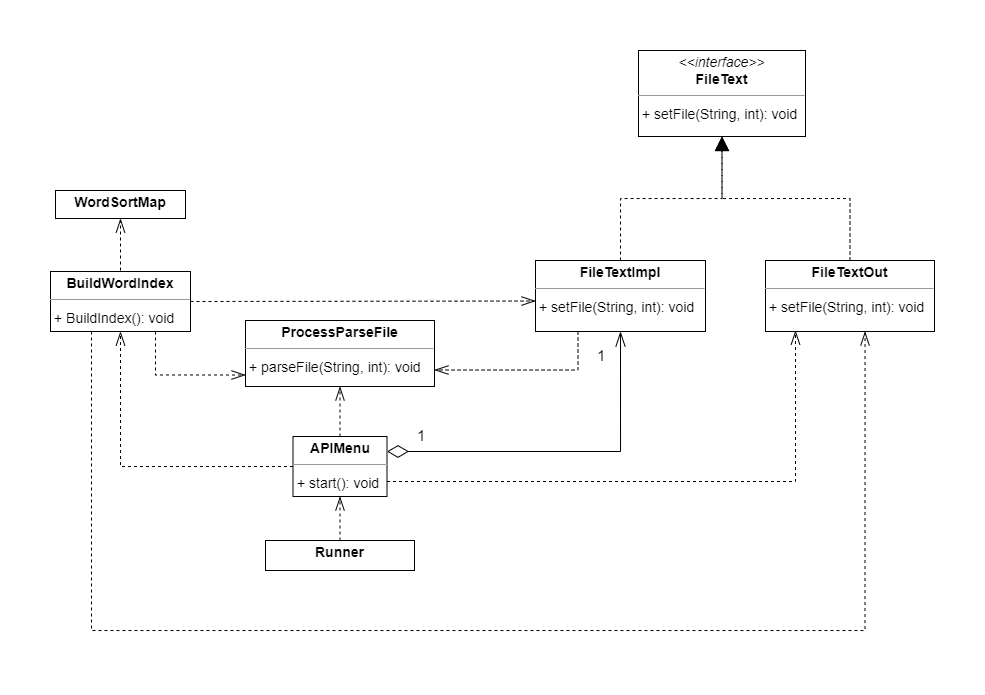

The diagram above was exported from draw.io. Its source (the exported page's mxGraphModel, read from the mxfile embedded in the PNG):
<mxGraphModel dx="876" dy="1765" grid="1" gridSize="10" guides="1" tooltips="1" connect="1" arrows="1" fold="1" page="1" pageScale="1" pageWidth="827" pageHeight="1169" math="0" shadow="0">
  <root>
    <mxCell id="0" />
    <mxCell id="1" parent="0" />
    <mxCell id="node4" value="&lt;p style=&quot;margin:0px;margin-top:4px;text-align:center;&quot;&gt;&lt;b&gt;APIMenu&lt;/b&gt;&lt;/p&gt;&lt;hr size=&quot;1&quot;&gt;&lt;p style=&quot;margin:0 0 0 4px;line-height:1.6;&quot;&gt;+ start(): void&lt;br&gt;&lt;/p&gt;" style="verticalAlign=top;align=left;overflow=fill;fontSize=14;fontFamily=Helvetica;html=1;rounded=0;shadow=0;comic=0;labelBackgroundColor=none;strokeWidth=1;" parent="1" vertex="1">
      <mxGeometry x="317.5" y="316" width="94" height="60" as="geometry" />
    </mxCell>
    <mxCell id="node6" value="&lt;p style=&quot;margin:0px;margin-top:4px;text-align:center;&quot;&gt;&lt;b&gt;BuildWordIndex&lt;/b&gt;&lt;/p&gt;&lt;hr size=&quot;1&quot;&gt;&lt;p style=&quot;margin:0 0 0 4px;line-height:1.6;&quot;&gt;+ BuildIndex(): void&lt;br&gt;&lt;/p&gt;" style="verticalAlign=top;align=left;overflow=fill;fontSize=14;fontFamily=Helvetica;html=1;rounded=0;shadow=0;comic=0;labelBackgroundColor=none;strokeWidth=1;" parent="1" vertex="1">
      <mxGeometry x="75" y="151" width="140" height="60" as="geometry" />
    </mxCell>
    <mxCell id="node3" value="&lt;p style=&quot;margin:0px;margin-top:4px;text-align:center;&quot;&gt;&lt;i&gt;&amp;lt;&amp;lt;interface&amp;gt;&amp;gt;&lt;/i&gt;&lt;br&gt;&lt;b&gt;FileText&lt;/b&gt;&lt;/p&gt;&lt;hr size=&quot;1&quot;&gt;&lt;p style=&quot;margin:0 0 0 4px;line-height:1.6;&quot;&gt;+ setFile(String, int): void&lt;/p&gt;&lt;p style=&quot;margin:0 0 0 4px;line-height:1.6;&quot;&gt;&lt;br&gt;&lt;/p&gt;" style="verticalAlign=top;align=left;overflow=fill;fontSize=14;fontFamily=Helvetica;html=1;rounded=0;shadow=0;comic=0;labelBackgroundColor=none;strokeWidth=1;" parent="1" vertex="1">
      <mxGeometry x="663" y="-70" width="167" height="86" as="geometry" />
    </mxCell>
    <mxCell id="node1" value="&lt;p style=&quot;margin:0px;margin-top:4px;text-align:center;&quot;&gt;&lt;b&gt;FileTextImpl&lt;/b&gt;&lt;/p&gt;&lt;hr size=&quot;1&quot;&gt;&lt;p style=&quot;margin:0 0 0 4px;line-height:1.6;&quot;&gt;&lt;/p&gt;&lt;p style=&quot;margin:0 0 0 4px;line-height:1.6;&quot;&gt;+ setFile(String, int): void&lt;/p&gt;" style="verticalAlign=top;align=left;overflow=fill;fontSize=14;fontFamily=Helvetica;html=1;rounded=0;shadow=0;comic=0;labelBackgroundColor=none;strokeWidth=1;" parent="1" vertex="1">
      <mxGeometry x="560" y="140" width="170" height="71" as="geometry" />
    </mxCell>
    <mxCell id="node5" value="&lt;p style=&quot;margin:0px;margin-top:4px;text-align:center;&quot;&gt;&lt;b&gt;FileTextOut&lt;/b&gt;&lt;/p&gt;&lt;hr size=&quot;1&quot;&gt;&lt;p style=&quot;margin:0 0 0 4px;line-height:1.6;&quot;&gt;+ setFile(String, int): void&lt;/p&gt;&lt;p style=&quot;margin:0 0 0 4px;line-height:1.6;&quot;&gt;&lt;br&gt;&lt;/p&gt;" style="verticalAlign=top;align=left;overflow=fill;fontSize=14;fontFamily=Helvetica;html=1;rounded=0;shadow=0;comic=0;labelBackgroundColor=none;strokeWidth=1;" parent="1" vertex="1">
      <mxGeometry x="790" y="140" width="169" height="71" as="geometry" />
    </mxCell>
    <mxCell id="node0" value="&lt;p style=&quot;margin:0px;margin-top:4px;text-align:center;&quot;&gt;&lt;b&gt;ProcessParseFile&lt;/b&gt;&lt;/p&gt;&lt;hr size=&quot;1&quot;&gt;&lt;p style=&quot;margin:0 0 0 4px;line-height:1.6;&quot;&gt;&lt;/p&gt;&lt;p style=&quot;margin:0 0 0 4px;line-height:1.6;&quot;&gt;+ parseFile(String, int): void&lt;br&gt;&lt;/p&gt;" style="verticalAlign=top;align=left;overflow=fill;fontSize=14;fontFamily=Helvetica;html=1;rounded=0;shadow=0;comic=0;labelBackgroundColor=none;strokeWidth=1;" parent="1" vertex="1">
      <mxGeometry x="270" y="200" width="189" height="66" as="geometry" />
    </mxCell>
    <mxCell id="node2" value="&lt;p style=&quot;margin:0px;margin-top:4px;text-align:center;&quot;&gt;&lt;b&gt;Runner&lt;/b&gt;&lt;/p&gt;" style="verticalAlign=top;align=left;overflow=fill;fontSize=14;fontFamily=Helvetica;html=1;rounded=0;shadow=0;comic=0;labelBackgroundColor=none;strokeWidth=1;" parent="1" vertex="1">
      <mxGeometry x="290" y="420" width="149" height="30" as="geometry" />
    </mxCell>
    <mxCell id="node7" value="&lt;p style=&quot;margin:0px;margin-top:4px;text-align:center;&quot;&gt;&lt;b&gt;WordSortMap&lt;/b&gt;&lt;/p&gt;" style="verticalAlign=top;align=left;overflow=fill;fontSize=14;fontFamily=Helvetica;html=1;rounded=0;shadow=0;comic=0;labelBackgroundColor=none;strokeWidth=1;" parent="1" vertex="1">
      <mxGeometry x="80" y="70" width="130" height="28" as="geometry" />
    </mxCell>
    <mxCell id="edge3" value="" style="html=1;rounded=0;dashed=1;startArrow=none;endArrow=openThin;endSize=12;exitX=0.000;exitY=0.500;exitDx=0;exitDy=0;entryX=0.5;entryY=1;entryDx=0;entryDy=0;edgeStyle=orthogonalEdgeStyle;" parent="1" source="node4" target="node6" edge="1">
      <mxGeometry width="50" height="50" relative="1" as="geometry" />
    </mxCell>
    <mxCell id="edge2" value="" style="html=1;rounded=0;dashed=0;startArrow=diamondThin;endArrow=openThin;endSize=13;exitX=1;exitY=0.25;exitDx=0;exitDy=0;entryX=0.5;entryY=1;entryDx=0;entryDy=0;startFill=0;targetPerimeterSpacing=16;startSize=19;edgeStyle=orthogonalEdgeStyle;" parent="1" source="node4" target="node1" edge="1">
      <mxGeometry width="50" height="50" relative="1" as="geometry" />
    </mxCell>
    <mxCell id="label12" value="1" style="edgeLabel;resizable=0;html=1;align=left;verticalAlign=top;rounded=0;fontSize=15;" parent="edge2" vertex="1" connectable="0">
      <mxGeometry x="440" y="300" as="geometry" />
    </mxCell>
    <mxCell id="label16" value="1" style="edgeLabel;resizable=0;html=1;align=left;verticalAlign=top;rounded=0;fontSize=15;" parent="edge2" vertex="1" connectable="0">
      <mxGeometry x="620" y="220" as="geometry" />
    </mxCell>
    <mxCell id="edge4" value="" style="html=1;rounded=0;edgeStyle=orthogonalEdgeStyle;dashed=1;startArrow=none;endArrow=openThin;endSize=12;exitX=1;exitY=0.75;exitDx=0;exitDy=0;" parent="1" source="node4" edge="1">
      <mxGeometry width="50" height="50" relative="1" as="geometry">
        <mxPoint x="820" y="210" as="targetPoint" />
      </mxGeometry>
    </mxCell>
    <mxCell id="edge11" value="" style="html=1;rounded=0;dashed=1;startArrow=none;endArrow=openThin;endSize=12;exitX=0.5;exitY=0;exitDx=0;exitDy=0;entryX=0.5;entryY=1;entryDx=0;entryDy=0;" parent="1" source="node4" target="node0" edge="1">
      <mxGeometry width="50" height="50" relative="1" as="geometry" />
    </mxCell>
    <mxCell id="edge10" value="" style="html=1;rounded=0;dashed=1;startArrow=none;endArrow=openThin;endSize=12;exitX=1;exitY=0.5;exitDx=0;exitDy=0;entryX=0.000;entryY=0.571;entryDx=0;entryDy=0;" parent="1" source="node6" target="node1" edge="1">
      <mxGeometry width="50" height="50" relative="1" as="geometry" />
    </mxCell>
    <mxCell id="edge8" value="" style="html=1;rounded=0;dashed=1;startArrow=none;endArrow=openThin;endSize=12;exitX=0.25;exitY=1;exitDx=0;exitDy=0;entryX=0.589;entryY=1.000;entryDx=0;entryDy=0;edgeStyle=orthogonalEdgeStyle;" parent="1" source="node6" target="node5" edge="1">
      <mxGeometry width="50" height="50" relative="1" as="geometry">
        <Array as="points">
          <mxPoint x="116" y="510" />
          <mxPoint x="890" y="510" />
        </Array>
      </mxGeometry>
    </mxCell>
    <mxCell id="edge9" value="" style="html=1;rounded=0;dashed=1;startArrow=none;endArrow=openThin;endSize=12;entryX=0.000;entryY=0.826;entryDx=0;entryDy=0;edgeStyle=orthogonalEdgeStyle;exitX=0.75;exitY=1;exitDx=0;exitDy=0;" parent="1" source="node6" target="node0" edge="1">
      <mxGeometry width="50" height="50" relative="1" as="geometry">
        <mxPoint x="170" y="270" as="sourcePoint" />
      </mxGeometry>
    </mxCell>
    <mxCell id="edge5" value="" style="html=1;rounded=0;dashed=1;startArrow=none;endArrow=openThin;endSize=12;" parent="1" target="node7" edge="1">
      <mxGeometry width="50" height="50" relative="1" as="geometry">
        <mxPoint x="145" y="150" as="sourcePoint" />
      </mxGeometry>
    </mxCell>
    <mxCell id="edge0" value="" style="html=1;rounded=0;edgeStyle=orthogonalEdgeStyle;dashed=1;startArrow=none;endArrow=block;endSize=12;exitX=0.500;exitY=0.000;exitDx=0;exitDy=0;entryX=0.500;entryY=1.000;entryDx=0;entryDy=0;" parent="1" source="node1" target="node3" edge="1">
      <mxGeometry width="50" height="50" relative="1" as="geometry" />
    </mxCell>
    <mxCell id="edge6" value="" style="html=1;rounded=0;dashed=1;startArrow=none;endArrow=openThin;endSize=12;exitX=0.25;exitY=1;exitDx=0;exitDy=0;entryX=1;entryY=0.75;entryDx=0;entryDy=0;edgeStyle=orthogonalEdgeStyle;" parent="1" source="node1" target="node0" edge="1">
      <mxGeometry width="50" height="50" relative="1" as="geometry">
        <mxPoint x="442" y="90" as="targetPoint" />
      </mxGeometry>
    </mxCell>
    <mxCell id="edge1" value="" style="html=1;rounded=0;edgeStyle=orthogonalEdgeStyle;dashed=1;startArrow=none;endArrow=block;endSize=12;exitX=0.500;exitY=0.000;exitDx=0;exitDy=0;entryX=0.500;entryY=1.000;entryDx=0;entryDy=0;" parent="1" source="node5" target="node3" edge="1">
      <mxGeometry width="50" height="50" relative="1" as="geometry" />
    </mxCell>
    <mxCell id="edge7" value="" style="html=1;rounded=0;dashed=1;startArrow=none;endArrow=openThin;endSize=12;exitX=0.500;exitY=0.001;exitDx=0;exitDy=0;entryX=0.500;entryY=1.000;entryDx=0;entryDy=0;" parent="1" source="node2" target="node4" edge="1">
      <mxGeometry width="50" height="50" relative="1" as="geometry" />
    </mxCell>
  </root>
</mxGraphModel>